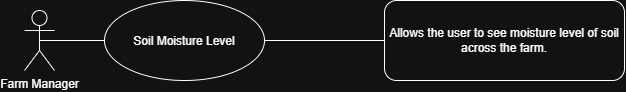

The diagram above was exported from draw.io. Its source (the exported page's mxGraphModel, read from the mxfile embedded in the PNG):
<mxGraphModel dx="1406" dy="826" grid="1" gridSize="10" guides="1" tooltips="1" connect="1" arrows="1" fold="1" page="1" pageScale="1" pageWidth="850" pageHeight="1100" math="0" shadow="0">
  <root>
    <mxCell id="0" />
    <mxCell id="1" parent="0" />
    <mxCell id="2" parent="1" style="rounded=1;whiteSpace=wrap;html=1;roundedPerimeter=1;align=center;" value="Allows the user to see moisture level of soil across the farm." vertex="1">
      <mxGeometry height="80" width="240" x="440" y="80" as="geometry" />
    </mxCell>
    <mxCell id="3" parent="1" style="ellipse;whiteSpace=wrap;html=1;shapeInside=1;align=center;" value="Soil Moisture Level" vertex="1">
      <mxGeometry height="80" width="160" x="160" y="80" as="geometry" />
    </mxCell>
    <mxCell id="4" parent="1" style="shape=umlActor;verticalLabelPosition=bottom;verticalAlign=top;html=1;outlineConnect=0;" value="Farm Manager" vertex="1">
      <mxGeometry height="60" width="30" x="80" y="90" as="geometry" />
    </mxCell>
    <mxCell id="5" edge="1" parent="1" source="4" style="endArrow=none;html=1;rounded=0;entryX=0;entryY=0.5;entryDx=0;entryDy=0;exitX=0.5;exitY=0.5;exitDx=0;exitDy=0;exitPerimeter=0;" target="3" value="">
      <mxGeometry height="50" relative="1" width="50" as="geometry">
        <mxPoint x="400" y="340" as="sourcePoint" />
        <mxPoint x="450" y="290" as="targetPoint" />
      </mxGeometry>
    </mxCell>
    <mxCell id="6" edge="1" parent="1" source="3" style="endArrow=none;html=1;rounded=0;exitX=1;exitY=0.5;exitDx=0;exitDy=0;entryX=0;entryY=0.5;entryDx=0;entryDy=0;" target="2" value="">
      <mxGeometry height="50" relative="1" width="50" as="geometry">
        <mxPoint x="400" y="340" as="sourcePoint" />
        <mxPoint x="430" y="120" as="targetPoint" />
      </mxGeometry>
    </mxCell>
  </root>
</mxGraphModel>